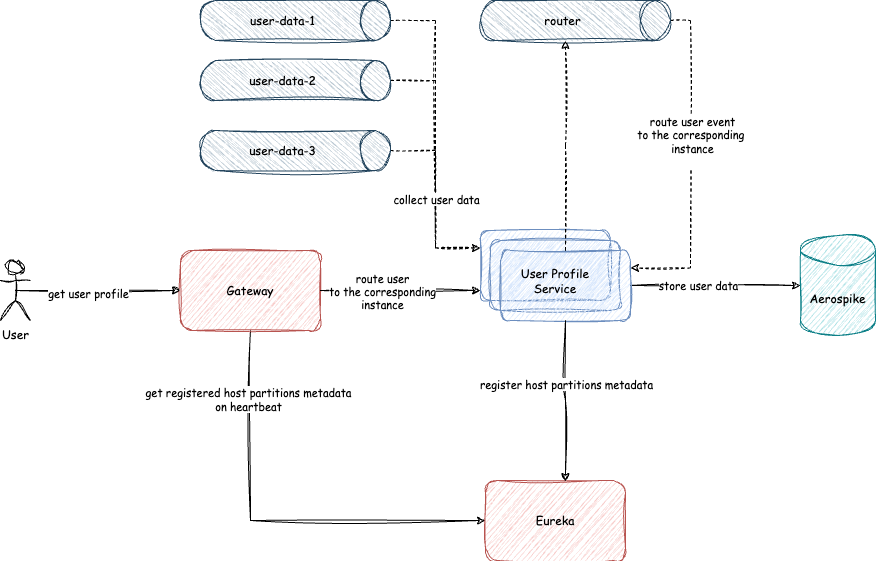

The diagram above was exported from draw.io. Its source (the exported page's mxGraphModel, read from the mxfile embedded in the PNG):
<mxGraphModel dx="1179" dy="1121" grid="1" gridSize="10" guides="1" tooltips="1" connect="1" arrows="1" fold="1" page="1" pageScale="1" pageWidth="2339" pageHeight="3300" math="0" shadow="0">
  <root>
    <mxCell id="0" />
    <mxCell id="1" parent="0" />
    <mxCell id="jGg8ntFHhY7dmxeaRP68-6" value="" style="rounded=1;whiteSpace=wrap;html=1;fontFamily=Comic Sans MS;fillColor=#dae8fc;strokeColor=#6c8ebf;fillStyle=auto;sketch=1;curveFitting=1;jiggle=2;" parent="1" vertex="1">
      <mxGeometry x="520" y="420" width="130" height="70" as="geometry" />
    </mxCell>
    <mxCell id="jGg8ntFHhY7dmxeaRP68-32" style="edgeStyle=orthogonalEdgeStyle;rounded=0;orthogonalLoop=1;jettySize=auto;html=1;exitX=0.5;exitY=0;exitDx=0;exitDy=0;exitPerimeter=0;entryX=0;entryY=0.25;entryDx=0;entryDy=0;sketch=1;curveFitting=1;jiggle=1;fontFamily=Comic Sans MS;dashed=1;" parent="1" source="jGg8ntFHhY7dmxeaRP68-8" target="jGg8ntFHhY7dmxeaRP68-6" edge="1">
      <mxGeometry relative="1" as="geometry" />
    </mxCell>
    <mxCell id="jGg8ntFHhY7dmxeaRP68-8" value="user-data-1" style="shape=cylinder3;whiteSpace=wrap;html=1;boundedLbl=1;backgroundOutline=1;size=15;direction=south;sketch=1;curveFitting=1;jiggle=2;fontFamily=Comic Sans MS;fillColor=#bac8d3;strokeColor=#23445d;" parent="1" vertex="1">
      <mxGeometry x="240" y="190" width="190" height="40" as="geometry" />
    </mxCell>
    <mxCell id="jGg8ntFHhY7dmxeaRP68-31" style="edgeStyle=orthogonalEdgeStyle;rounded=0;orthogonalLoop=1;jettySize=auto;html=1;exitX=0.5;exitY=0;exitDx=0;exitDy=0;exitPerimeter=0;entryX=0;entryY=0.25;entryDx=0;entryDy=0;sketch=1;curveFitting=1;jiggle=1;fontFamily=Comic Sans MS;dashed=1;" parent="1" source="jGg8ntFHhY7dmxeaRP68-9" target="jGg8ntFHhY7dmxeaRP68-6" edge="1">
      <mxGeometry relative="1" as="geometry" />
    </mxCell>
    <mxCell id="jGg8ntFHhY7dmxeaRP68-9" value="user-data-2" style="shape=cylinder3;whiteSpace=wrap;html=1;boundedLbl=1;backgroundOutline=1;size=15;direction=south;sketch=1;curveFitting=1;jiggle=2;fontFamily=Comic Sans MS;fillColor=#bac8d3;strokeColor=#23445d;" parent="1" vertex="1">
      <mxGeometry x="240" y="250" width="190" height="40" as="geometry" />
    </mxCell>
    <mxCell id="jGg8ntFHhY7dmxeaRP68-30" style="edgeStyle=orthogonalEdgeStyle;rounded=0;orthogonalLoop=1;jettySize=auto;html=1;exitX=0.5;exitY=0;exitDx=0;exitDy=0;exitPerimeter=0;entryX=0;entryY=0.25;entryDx=0;entryDy=0;sketch=1;curveFitting=1;jiggle=1;fontFamily=Comic Sans MS;dashed=1;" parent="1" source="jGg8ntFHhY7dmxeaRP68-10" target="jGg8ntFHhY7dmxeaRP68-6" edge="1">
      <mxGeometry relative="1" as="geometry" />
    </mxCell>
    <mxCell id="jGg8ntFHhY7dmxeaRP68-52" value="collect user data" style="edgeLabel;html=1;align=center;verticalAlign=middle;resizable=0;points=[];fontFamily=Comic Sans MS;" parent="jGg8ntFHhY7dmxeaRP68-30" vertex="1" connectable="0">
      <mxGeometry x="-0.008" relative="1" as="geometry">
        <mxPoint as="offset" />
      </mxGeometry>
    </mxCell>
    <mxCell id="jGg8ntFHhY7dmxeaRP68-10" value="user-data-3" style="shape=cylinder3;whiteSpace=wrap;html=1;boundedLbl=1;backgroundOutline=1;size=15;direction=south;sketch=1;curveFitting=1;jiggle=2;fontFamily=Comic Sans MS;fillColor=#bac8d3;strokeColor=#23445d;" parent="1" vertex="1">
      <mxGeometry x="240" y="320" width="190" height="40" as="geometry" />
    </mxCell>
    <mxCell id="jGg8ntFHhY7dmxeaRP68-13" value="" style="rounded=1;whiteSpace=wrap;html=1;fontFamily=Comic Sans MS;fillColor=#dae8fc;strokeColor=#6c8ebf;fillStyle=auto;sketch=1;curveFitting=1;jiggle=2;" parent="1" vertex="1">
      <mxGeometry x="530" y="430" width="130" height="70" as="geometry" />
    </mxCell>
    <mxCell id="jGg8ntFHhY7dmxeaRP68-34" style="edgeStyle=orthogonalEdgeStyle;rounded=0;orthogonalLoop=1;jettySize=auto;html=1;exitX=1;exitY=0.5;exitDx=0;exitDy=0;fontFamily=Comic Sans MS;sketch=1;curveFitting=1;jiggle=2;" parent="1" source="jGg8ntFHhY7dmxeaRP68-14" target="jGg8ntFHhY7dmxeaRP68-26" edge="1">
      <mxGeometry relative="1" as="geometry" />
    </mxCell>
    <mxCell id="jGg8ntFHhY7dmxeaRP68-56" value="store user data" style="edgeLabel;html=1;align=center;verticalAlign=middle;resizable=0;points=[];fontFamily=Comic Sans MS;" parent="jGg8ntFHhY7dmxeaRP68-34" vertex="1" connectable="0">
      <mxGeometry x="-0.2118" y="1" relative="1" as="geometry">
        <mxPoint as="offset" />
      </mxGeometry>
    </mxCell>
    <mxCell id="jGg8ntFHhY7dmxeaRP68-14" value="&lt;span style=&quot;color: rgba(0, 0, 0, 0); font-size: 0px; text-align: start; text-wrap-mode: nowrap;&quot;&gt;%3CmxGraphModel%3E%3Croot%3E%3CmxCell%20id%3D%220%22%2F%3E%3CmxCell%20id%3D%221%22%20parent%3D%220%22%2F%3E%3CmxCell%20id%3D%222%22%20value%3D%22%22%20style%3D%22rounded%3D1%3BwhiteSpace%3Dwrap%3Bhtml%3D1%3BfontFamily%3DComic%20Sans%20MS%3BfillColor%3D%23dae8fc%3BstrokeColor%3D%236c8ebf%3BfillStyle%3Dauto%3Bsketch%3D1%3BcurveFitting%3D1%3Bjiggle%3D2%3B%22%20vertex%3D%221%22%20parent%3D%221%22%3E%3CmxGeometry%20x%3D%22480%22%20y%3D%22400%22%20width%3D%22130%22%20height%3D%2270%22%20as%3D%22geometry%22%2F%3E%3C%2FmxCell%3E%3C%2Froot%3E%3C%2FmxGraphModel%3E&lt;/span&gt;" style="rounded=1;whiteSpace=wrap;html=1;fontFamily=Comic Sans MS;fillColor=#dae8fc;strokeColor=#6c8ebf;fillStyle=auto;sketch=1;curveFitting=1;jiggle=2;" parent="1" vertex="1">
      <mxGeometry x="540" y="440" width="130" height="70" as="geometry" />
    </mxCell>
    <mxCell id="jGg8ntFHhY7dmxeaRP68-15" value="&lt;font&gt;User Profile Service&lt;/font&gt;" style="text;html=1;align=center;verticalAlign=middle;whiteSpace=wrap;rounded=0;fontFamily=Comic Sans MS;sketch=1;curveFitting=1;jiggle=2;" parent="1" vertex="1">
      <mxGeometry x="550" y="450" width="90" height="40" as="geometry" />
    </mxCell>
    <mxCell id="jGg8ntFHhY7dmxeaRP68-33" style="edgeStyle=orthogonalEdgeStyle;rounded=0;orthogonalLoop=1;jettySize=auto;html=1;exitX=0.5;exitY=0;exitDx=0;exitDy=0;exitPerimeter=0;entryX=1;entryY=0.25;entryDx=0;entryDy=0;sketch=1;curveFitting=1;jiggle=1;fontFamily=Comic Sans MS;dashed=1;" parent="1" source="jGg8ntFHhY7dmxeaRP68-22" target="jGg8ntFHhY7dmxeaRP68-14" edge="1">
      <mxGeometry relative="1" as="geometry" />
    </mxCell>
    <mxCell id="jGg8ntFHhY7dmxeaRP68-57" value="route user event&lt;div&gt;to the corresponding&amp;nbsp;&lt;/div&gt;&lt;div&gt;instance&lt;br&gt;&lt;div&gt;&lt;br&gt;&lt;/div&gt;&lt;/div&gt;" style="edgeLabel;html=1;align=center;verticalAlign=middle;resizable=0;points=[];fontFamily=Comic Sans MS;" parent="jGg8ntFHhY7dmxeaRP68-33" vertex="1" connectable="0">
      <mxGeometry x="-0.145" y="1" relative="1" as="geometry">
        <mxPoint as="offset" />
      </mxGeometry>
    </mxCell>
    <mxCell id="jGg8ntFHhY7dmxeaRP68-22" value="router" style="shape=cylinder3;whiteSpace=wrap;html=1;boundedLbl=1;backgroundOutline=1;size=15;direction=south;sketch=1;curveFitting=1;jiggle=2;fontFamily=Comic Sans MS;fillColor=#bac8d3;strokeColor=#23445d;" parent="1" vertex="1">
      <mxGeometry x="520" y="190" width="190" height="40" as="geometry" />
    </mxCell>
    <mxCell id="jGg8ntFHhY7dmxeaRP68-23" style="edgeStyle=orthogonalEdgeStyle;rounded=0;orthogonalLoop=1;jettySize=auto;html=1;exitX=0.5;exitY=0;exitDx=0;exitDy=0;entryX=1;entryY=0.553;entryDx=0;entryDy=0;entryPerimeter=0;fontFamily=Comic Sans MS;sketch=1;curveFitting=1;jiggle=1;dashed=1;" parent="1" source="jGg8ntFHhY7dmxeaRP68-14" target="jGg8ntFHhY7dmxeaRP68-22" edge="1">
      <mxGeometry relative="1" as="geometry" />
    </mxCell>
    <mxCell id="jGg8ntFHhY7dmxeaRP68-26" value="Aerospike" style="shape=cylinder3;whiteSpace=wrap;html=1;boundedLbl=1;backgroundOutline=1;size=15;fontFamily=Comic Sans MS;sketch=1;curveFitting=1;jiggle=2;fillColor=#b0e3e6;strokeColor=#0e8088;" parent="1" vertex="1">
      <mxGeometry x="840" y="425" width="75" height="100" as="geometry" />
    </mxCell>
    <mxCell id="jGg8ntFHhY7dmxeaRP68-49" style="edgeStyle=orthogonalEdgeStyle;rounded=0;orthogonalLoop=1;jettySize=auto;html=1;exitX=0.5;exitY=1;exitDx=0;exitDy=0;entryX=0;entryY=0.5;entryDx=0;entryDy=0;sketch=1;curveFitting=1;jiggle=2;fontFamily=Comic Sans MS;" parent="1" source="jGg8ntFHhY7dmxeaRP68-37" target="jGg8ntFHhY7dmxeaRP68-47" edge="1">
      <mxGeometry relative="1" as="geometry" />
    </mxCell>
    <mxCell id="jGg8ntFHhY7dmxeaRP68-51" value="get registered host partitions metadata&lt;div&gt;on heartbeat&lt;/div&gt;" style="edgeLabel;html=1;align=center;verticalAlign=middle;resizable=0;points=[];fontFamily=Comic Sans MS;" parent="jGg8ntFHhY7dmxeaRP68-49" vertex="1" connectable="0">
      <mxGeometry x="-0.68" y="-3" relative="1" as="geometry">
        <mxPoint as="offset" />
      </mxGeometry>
    </mxCell>
    <mxCell id="jGg8ntFHhY7dmxeaRP68-37" value="Gateway" style="rounded=1;whiteSpace=wrap;html=1;fillColor=#f8cecc;strokeColor=#b85450;sketch=1;curveFitting=1;jiggle=2;fontFamily=Comic Sans MS;" parent="1" vertex="1">
      <mxGeometry x="220" y="440" width="140" height="80" as="geometry" />
    </mxCell>
    <mxCell id="jGg8ntFHhY7dmxeaRP68-39" style="edgeStyle=orthogonalEdgeStyle;rounded=0;orthogonalLoop=1;jettySize=auto;html=1;exitX=1;exitY=0.5;exitDx=0;exitDy=0;entryX=0;entryY=0.857;entryDx=0;entryDy=0;entryPerimeter=0;fontFamily=Comic Sans MS;sketch=1;curveFitting=1;jiggle=2;" parent="1" source="jGg8ntFHhY7dmxeaRP68-37" target="jGg8ntFHhY7dmxeaRP68-6" edge="1">
      <mxGeometry relative="1" as="geometry" />
    </mxCell>
    <mxCell id="jGg8ntFHhY7dmxeaRP68-55" value="route user&lt;br&gt;to the corresponding&lt;br&gt;instance" style="edgeLabel;html=1;align=center;verticalAlign=middle;resizable=0;points=[];fontFamily=Comic Sans MS;" parent="jGg8ntFHhY7dmxeaRP68-39" vertex="1" connectable="0">
      <mxGeometry x="-0.2375" y="-1" relative="1" as="geometry">
        <mxPoint as="offset" />
      </mxGeometry>
    </mxCell>
    <mxCell id="jGg8ntFHhY7dmxeaRP68-41" style="edgeStyle=orthogonalEdgeStyle;rounded=0;orthogonalLoop=1;jettySize=auto;html=1;exitX=0.5;exitY=0.5;exitDx=0;exitDy=0;exitPerimeter=0;fontFamily=Comic Sans MS;sketch=1;curveFitting=1;jiggle=2;" parent="1" source="jGg8ntFHhY7dmxeaRP68-40" target="jGg8ntFHhY7dmxeaRP68-37" edge="1">
      <mxGeometry relative="1" as="geometry" />
    </mxCell>
    <mxCell id="jGg8ntFHhY7dmxeaRP68-54" value="get user profile" style="edgeLabel;html=1;align=center;verticalAlign=middle;resizable=0;points=[];fontFamily=Comic Sans MS;" parent="jGg8ntFHhY7dmxeaRP68-41" vertex="1" connectable="0">
      <mxGeometry x="-0.1273" y="-2" relative="1" as="geometry">
        <mxPoint as="offset" />
      </mxGeometry>
    </mxCell>
    <mxCell id="jGg8ntFHhY7dmxeaRP68-40" value="User" style="shape=umlActor;verticalLabelPosition=bottom;verticalAlign=top;html=1;outlineConnect=0;fontFamily=Comic Sans MS;sketch=1;curveFitting=1;jiggle=2;" parent="1" vertex="1">
      <mxGeometry x="40" y="450" width="30" height="60" as="geometry" />
    </mxCell>
    <mxCell id="jGg8ntFHhY7dmxeaRP68-47" value="Eureka" style="rounded=1;whiteSpace=wrap;html=1;fillColor=#f8cecc;strokeColor=#b85450;sketch=1;curveFitting=1;jiggle=2;fontFamily=Comic Sans MS;" parent="1" vertex="1">
      <mxGeometry x="525" y="670" width="140" height="80" as="geometry" />
    </mxCell>
    <mxCell id="jGg8ntFHhY7dmxeaRP68-48" style="edgeStyle=orthogonalEdgeStyle;rounded=0;orthogonalLoop=1;jettySize=auto;html=1;exitX=0.5;exitY=1;exitDx=0;exitDy=0;entryX=0.571;entryY=0.013;entryDx=0;entryDy=0;entryPerimeter=0;sketch=1;curveFitting=1;jiggle=2;fontFamily=Comic Sans MS;" parent="1" source="jGg8ntFHhY7dmxeaRP68-14" target="jGg8ntFHhY7dmxeaRP68-47" edge="1">
      <mxGeometry relative="1" as="geometry" />
    </mxCell>
    <mxCell id="jGg8ntFHhY7dmxeaRP68-50" value="register host partitions metadata" style="edgeLabel;html=1;align=center;verticalAlign=middle;resizable=0;points=[];fontFamily=Comic Sans MS;" parent="jGg8ntFHhY7dmxeaRP68-48" vertex="1" connectable="0">
      <mxGeometry x="-0.2181" relative="1" as="geometry">
        <mxPoint as="offset" />
      </mxGeometry>
    </mxCell>
  </root>
</mxGraphModel>